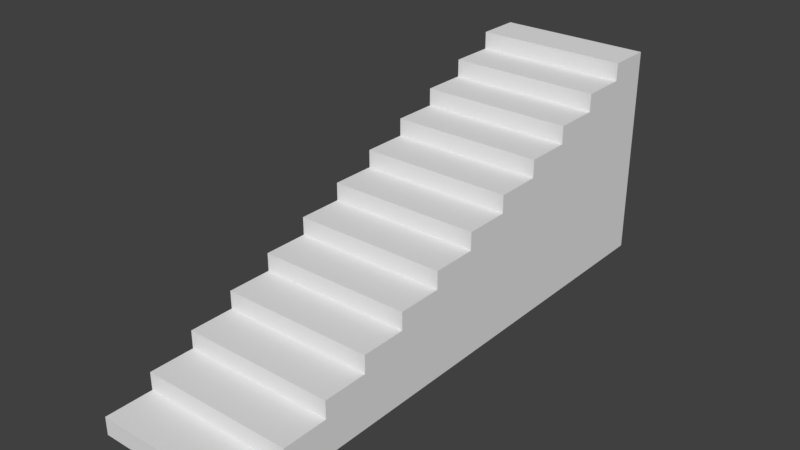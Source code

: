 # Source: stairs.blend  (saved by Blender 2.78.0; exported with 4.5.12 LTS)
import bpy
from mathutils import Matrix  # noqa: F401  (used for matrix-valued properties, if any)

bpy.ops.wm.read_factory_settings(use_empty=True)
scene = bpy.context.scene
scene.name = 'Scene'

# ---- collections
col_collection_1 = bpy.data.collections.new('Collection 1'); scene.collection.children.link(col_collection_1)

# ---- world
world_world = bpy.data.worlds.new('World'); scene.world = world_world
world_world.color = (0.05088, 0.05088, 0.05088)
world_world.use_sun_shadow = False
world_world.sun_shadow_jitter_overblur = 0.0
world_world.cycles.sampling_method = 'MANUAL'

# ---- meshes
me_cube_008 = bpy.data.meshes.new('Cube.008')
me_cube_008.from_pydata([(-1.0, -1.0, -1.0), (-1.0, 1.0, -1.0), (-1.0, 1.0, 1.0), (1.0, -1.0, -1.0), (1.0, 1.0, -1.0), (1.0, 1.0, 1.0), (-1.0, 0.8395, -1.0), (-1.0, 0.6728, -1.0), (-1.0, 0.5062, -1.0), (-1.0, 0.3395, -1.0), (-1.0, 0.1728, -1.0), (-1.0, 0.006173, -1.0), (-1.0, -0.1605, -1.0), (-1.0, -0.3272, -1.0), (-1.0, -0.4938, -1.0), (-1.0, -0.6605, -1.0), (-1.0, -0.8272, -1.0), (-1.0, 0.8395, 1.0), (1.0, -0.8272, -1.0), (1.0, -0.6605, -1.0), (1.0, -0.4938, -1.0), (1.0, -0.3272, -1.0), (1.0, -0.1605, -1.0), (1.0, 0.006173, -1.0), (1.0, 0.1728, -1.0), (1.0, 0.3395, -1.0), (1.0, 0.5062, -1.0), (1.0, 0.6728, -1.0), (1.0, 0.8395, -1.0), (1.0, 0.8395, 1.0), (-1.0, -1.0, -0.8333), (-1.0, 1.0, 0.8333), (-1.0, 1.0, 0.6667), (-1.0, 1.0, 0.5), (-1.0, 1.0, 0.3333), (-1.0, 1.0, 0.1667), (-1.0, 1.0, -7.451e-08), (-1.0, 1.0, -0.1667), (-1.0, 1.0, -0.3333), (-1.0, 1.0, -0.5), (-1.0, 1.0, -0.6667), (-1.0, 1.0, -0.8333), (1.0, 1.0, 0.8333), (1.0, 1.0, 0.6667), (1.0, 1.0, 0.5), (1.0, 1.0, 0.3333), (1.0, 1.0, 0.1667), (1.0, 1.0, -7.451e-08), (1.0, 1.0, -0.1667), (1.0, 1.0, -0.3333), (1.0, 1.0, -0.5), (1.0, 1.0, -0.6667), (1.0, 1.0, -0.8333), (1.0, -1.0, -0.8333), (1.0, 0.8395, 0.8333), (1.0, 0.8395, 0.6667), (1.0, 0.8395, 0.5), (1.0, 0.8395, 0.3333), (1.0, 0.8395, 0.1667), (1.0, 0.8395, -7.451e-08), (1.0, 0.8395, -0.1667), (1.0, 0.8395, -0.3333), (1.0, 0.8395, -0.5), (1.0, 0.8395, -0.6667), (1.0, 0.8395, -0.8333), (1.0, 0.6728, 0.8333), (1.0, 0.6728, 0.6667), (1.0, 0.6728, 0.5), (1.0, 0.6728, 0.3333), (1.0, 0.6728, 0.1667), (1.0, 0.6728, -7.451e-08), (1.0, 0.6728, -0.1667), (1.0, 0.6728, -0.3333), (1.0, 0.6728, -0.5), (1.0, 0.6728, -0.6667), (1.0, 0.6728, -0.8333), (1.0, 0.5062, 0.6667), (1.0, 0.5062, 0.5), (1.0, 0.5062, 0.3333), (1.0, 0.5062, 0.1667), (1.0, 0.5062, -7.451e-08), (1.0, 0.5062, -0.1667), (1.0, 0.5062, -0.3333), (1.0, 0.5062, -0.5), (1.0, 0.5062, -0.6667), (1.0, 0.5062, -0.8333), (1.0, 0.3395, 0.5), (1.0, 0.3395, 0.3333), (1.0, 0.3395, 0.1667), (1.0, 0.3395, -7.451e-08), (1.0, 0.3395, -0.1667), (1.0, 0.3395, -0.3333), (1.0, 0.3395, -0.5), (1.0, 0.3395, -0.6667), (1.0, 0.3395, -0.8333), (1.0, 0.1728, 0.3333), (1.0, 0.1728, 0.1667), (1.0, 0.1728, -7.451e-08), (1.0, 0.1728, -0.1667), (1.0, 0.1728, -0.3333), (1.0, 0.1728, -0.5), (1.0, 0.1728, -0.6667), (1.0, 0.1728, -0.8333), (1.0, 0.006173, 0.1667), (1.0, 0.006173, -7.451e-08), (1.0, 0.006173, -0.1667), (1.0, 0.006173, -0.3333), (1.0, 0.006173, -0.5), (1.0, 0.006173, -0.6667), (1.0, 0.006173, -0.8333), (1.0, -0.1605, -7.451e-08), (1.0, -0.1605, -0.1667), (1.0, -0.1605, -0.3333), (1.0, -0.1605, -0.5), (1.0, -0.1605, -0.6667), (1.0, -0.1605, -0.8333), (1.0, -0.3272, -0.1667), (1.0, -0.3272, -0.3333), (1.0, -0.3272, -0.5), (1.0, -0.3272, -0.6667), (1.0, -0.3272, -0.8333), (1.0, -0.4938, -0.3333), (1.0, -0.4938, -0.5), (1.0, -0.4938, -0.6667), (1.0, -0.4938, -0.8333), (1.0, -0.6605, -0.5), (1.0, -0.6605, -0.6667), (1.0, -0.6605, -0.8333), (1.0, -0.8272, -0.6667), (1.0, -0.8272, -0.8333), (-1.0, -0.8272, -0.6667), (-1.0, -0.8272, -0.8333), (-1.0, -0.6605, -0.5), (-1.0, -0.6605, -0.6667), (-1.0, -0.6605, -0.8333), (-1.0, -0.4938, -0.3333), (-1.0, -0.4938, -0.5), (-1.0, -0.4938, -0.6667), (-1.0, -0.4938, -0.8333), (-1.0, -0.3272, -0.1667), (-1.0, -0.3272, -0.3333), (-1.0, -0.3272, -0.5), (-1.0, -0.3272, -0.6667), (-1.0, -0.3272, -0.8333), (-1.0, -0.1605, -7.451e-08), (-1.0, -0.1605, -0.1667), (-1.0, -0.1605, -0.3333), (-1.0, -0.1605, -0.5), (-1.0, -0.1605, -0.6667), (-1.0, -0.1605, -0.8333), (-1.0, 0.006173, 0.1667), (-1.0, 0.006173, -7.451e-08), (-1.0, 0.006173, -0.1667), (-1.0, 0.006173, -0.3333), (-1.0, 0.006173, -0.5), (-1.0, 0.006173, -0.6667), (-1.0, 0.006173, -0.8333), (-1.0, 0.1728, 0.3333), (-1.0, 0.1728, 0.1667), (-1.0, 0.1728, -7.451e-08), (-1.0, 0.1728, -0.1667), (-1.0, 0.1728, -0.3333), (-1.0, 0.1728, -0.5), (-1.0, 0.1728, -0.6667), (-1.0, 0.1728, -0.8333), (-1.0, 0.3395, 0.5), (-1.0, 0.3395, 0.3333), (-1.0, 0.3395, 0.1667), (-1.0, 0.3395, -7.451e-08), (-1.0, 0.3395, -0.1667), (-1.0, 0.3395, -0.3333), (-1.0, 0.3395, -0.5), (-1.0, 0.3395, -0.6667), (-1.0, 0.3395, -0.8333), (-1.0, 0.5062, 0.6667), (-1.0, 0.5062, 0.5), (-1.0, 0.5062, 0.3333), (-1.0, 0.5062, 0.1667), (-1.0, 0.5062, -7.451e-08), (-1.0, 0.5062, -0.1667), (-1.0, 0.5062, -0.3333), (-1.0, 0.5062, -0.5), (-1.0, 0.5062, -0.6667), (-1.0, 0.5062, -0.8333), (-1.0, 0.6728, 0.8333), (-1.0, 0.6728, 0.6667), (-1.0, 0.6728, 0.5), (-1.0, 0.6728, 0.3333), (-1.0, 0.6728, 0.1667), (-1.0, 0.6728, -7.451e-08), (-1.0, 0.6728, -0.1667), (-1.0, 0.6728, -0.3333), (-1.0, 0.6728, -0.5), (-1.0, 0.6728, -0.6667), (-1.0, 0.6728, -0.8333), (-1.0, 0.8395, 0.8333), (-1.0, 0.8395, 0.6667), (-1.0, 0.8395, 0.5), (-1.0, 0.8395, 0.3333), (-1.0, 0.8395, 0.1667), (-1.0, 0.8395, -7.451e-08), (-1.0, 0.8395, -0.1667), (-1.0, 0.8395, -0.3333), (-1.0, 0.8395, -0.5), (-1.0, 0.8395, -0.6667), (-1.0, 0.8395, -0.8333)], [], [(195, 17, 2, 31), (31, 2, 5, 42), (103, 150, 151, 104), (16, 18, 3, 0), (151, 144, 110, 104), (5, 2, 17, 29), (110, 144, 145, 111), (145, 139, 116, 111), (116, 139, 140, 117), (140, 135, 121, 117), (121, 135, 136, 122), (136, 132, 125, 122), (125, 132, 133, 126), (133, 130, 128, 126), (128, 130, 131, 129), (131, 30, 53, 129), (1, 4, 28, 6), (6, 28, 27, 7), (7, 27, 26, 8), (8, 26, 25, 9), (9, 25, 24, 10), (10, 24, 23, 11), (11, 23, 22, 12), (12, 22, 21, 13), (13, 21, 20, 14), (14, 20, 19, 15), (15, 19, 18, 16), (42, 5, 29, 54), (7, 194, 205, 6), (194, 193, 204, 205), (193, 192, 203, 204), (192, 191, 202, 203), (191, 190, 201, 202), (190, 189, 200, 201), (189, 188, 199, 200), (188, 187, 198, 199), (187, 186, 197, 198), (186, 185, 196, 197), (185, 184, 195, 196), (8, 183, 194, 7), (183, 182, 193, 194), (182, 181, 192, 193), (181, 180, 191, 192), (180, 179, 190, 191), (179, 178, 189, 190), (178, 177, 188, 189), (177, 176, 187, 188), (176, 175, 186, 187), (175, 174, 185, 186), (9, 173, 183, 8), (173, 172, 182, 183), (172, 171, 181, 182), (171, 170, 180, 181), (170, 169, 179, 180), (169, 168, 178, 179), (168, 167, 177, 178), (167, 166, 176, 177), (166, 165, 175, 176), (10, 164, 173, 9), (164, 163, 172, 173), (163, 162, 171, 172), (162, 161, 170, 171), (161, 160, 169, 170), (160, 159, 168, 169), (159, 158, 167, 168), (158, 157, 166, 167), (11, 156, 164, 10), (156, 155, 163, 164), (155, 154, 162, 163), (154, 153, 161, 162), (153, 152, 160, 161), (152, 151, 159, 160), (151, 150, 158, 159), (12, 149, 156, 11), (149, 148, 155, 156), (148, 147, 154, 155), (147, 146, 153, 154), (146, 145, 152, 153), (145, 144, 151, 152), (13, 143, 149, 12), (143, 142, 148, 149), (142, 141, 147, 148), (141, 140, 146, 147), (140, 139, 145, 146), (14, 138, 143, 13), (138, 137, 142, 143), (137, 136, 141, 142), (136, 135, 140, 141), (15, 134, 138, 14), (134, 133, 137, 138), (133, 132, 136, 137), (16, 131, 134, 15), (131, 130, 133, 134), (0, 30, 131, 16), (19, 127, 129, 18), (127, 126, 128, 129), (20, 124, 127, 19), (124, 123, 126, 127), (123, 122, 125, 126), (21, 120, 124, 20), (120, 119, 123, 124), (119, 118, 122, 123), (118, 117, 121, 122), (22, 115, 120, 21), (115, 114, 119, 120), (114, 113, 118, 119), (113, 112, 117, 118), (112, 111, 116, 117), (23, 109, 115, 22), (109, 108, 114, 115), (108, 107, 113, 114), (107, 106, 112, 113), (106, 105, 111, 112), (105, 104, 110, 111), (24, 102, 109, 23), (102, 101, 108, 109), (101, 100, 107, 108), (100, 99, 106, 107), (99, 98, 105, 106), (98, 97, 104, 105), (97, 96, 103, 104), (25, 94, 102, 24), (94, 93, 101, 102), (93, 92, 100, 101), (92, 91, 99, 100), (91, 90, 98, 99), (90, 89, 97, 98), (89, 88, 96, 97), (88, 87, 95, 96), (26, 85, 94, 25), (85, 84, 93, 94), (84, 83, 92, 93), (83, 82, 91, 92), (82, 81, 90, 91), (81, 80, 89, 90), (80, 79, 88, 89), (79, 78, 87, 88), (78, 77, 86, 87), (27, 75, 85, 26), (75, 74, 84, 85), (74, 73, 83, 84), (73, 72, 82, 83), (72, 71, 81, 82), (71, 70, 80, 81), (70, 69, 79, 80), (69, 68, 78, 79), (68, 67, 77, 78), (67, 66, 76, 77), (28, 64, 75, 27), (64, 63, 74, 75), (63, 62, 73, 74), (62, 61, 72, 73), (61, 60, 71, 72), (60, 59, 70, 71), (59, 58, 69, 70), (58, 57, 68, 69), (57, 56, 67, 68), (56, 55, 66, 67), (55, 54, 65, 66), (4, 52, 64, 28), (52, 51, 63, 64), (51, 50, 62, 63), (50, 49, 61, 62), (49, 48, 60, 61), (48, 47, 59, 60), (47, 46, 58, 59), (46, 45, 57, 58), (45, 44, 56, 57), (44, 43, 55, 56), (43, 42, 54, 55), (3, 53, 30, 0), (54, 29, 17, 195), (76, 174, 175, 77), (195, 184, 65, 54), (65, 184, 185, 66), (175, 165, 86, 77), (185, 174, 76, 66), (86, 165, 166, 87), (166, 157, 95, 87), (95, 157, 158, 96), (158, 150, 103, 96), (18, 129, 53, 3), (1, 41, 52, 4), (41, 40, 51, 52), (40, 39, 50, 51), (39, 38, 49, 50), (38, 37, 48, 49), (37, 36, 47, 48), (36, 35, 46, 47), (35, 34, 45, 46), (34, 33, 44, 45), (33, 32, 43, 44), (32, 31, 42, 43), (6, 205, 41, 1), (205, 204, 40, 41), (204, 203, 39, 40), (203, 202, 38, 39), (202, 201, 37, 38), (201, 200, 36, 37), (200, 199, 35, 36), (199, 198, 34, 35), (198, 197, 33, 34), (197, 196, 32, 33), (196, 195, 31, 32)])
me_cube_008.use_remesh_preserve_volume = False
me_cube_008.use_remesh_preserve_attributes = False
me_cube_008.use_mirror_vertex_groups = False
me_cube_008.update()

# ---- objects
ob_cube = bpy.data.objects.new('Cube', me_cube_008)

# ---- transforms, parenting, visibility, modifiers, constraints
ob_cube.location = (0.3885, 0.5705, 0.3984)
ob_cube.scale = (1.0, 3.557, 1.386)
ob_cube.lineart.crease_threshold = 0.0

# ---- collection membership
col_collection_1.objects.link(ob_cube)

# ---- scene / render settings (as saved in the file)
scene.frame_start = 1; scene.frame_end = 250; scene.frame_set(1)
scene.render.engine = 'BLENDER_EEVEE_NEXT'
scene.render.resolution_percentage = 50
scene.render.dither_intensity = 0.0
scene.cycles.use_denoising = False
scene.cycles.samples = 128
scene.cycles.sampling_pattern = 'TABULATED_SOBOL'
scene.cycles.light_sampling_threshold = 0.0
scene.cycles.use_adaptive_sampling = False
scene.cycles.use_light_tree = False
scene.cycles.blur_glossy = 0.0
scene.cycles.sample_clamp_indirect = 0.0
scene.view_settings.view_transform = 'Standard'
bpy.context.view_layer.update()

# ---- added for rendering (the .blend has no active camera and no usable light): camera, sun
cam_auto = bpy.data.cameras.new('AutoCamera')
cam_auto.lens = 50.0
cam_auto.sensor_width = 36.0
cam_auto.clip_end = 1000.0
ob_auto_camera = bpy.data.objects.new('AutoCamera', cam_auto)
scene.collection.objects.link(ob_auto_camera)
ob_auto_camera.location = (7.69037, -8.19173, 6.23991)
ob_auto_camera.rotation_euler = (1.09748, -7.21219e-08, 0.694738)
scene.camera = ob_auto_camera
light_auto_sun = bpy.data.lights.new('AutoSun', 'SUN')
light_auto_sun.energy = 3.0
light_auto_sun.angle = 0.0523599
ob_auto_sun = bpy.data.objects.new('AutoSun', light_auto_sun)
scene.collection.objects.link(ob_auto_sun)
ob_auto_sun.rotation_euler = (0.872665, 0.174533, 0.523599)
bpy.context.view_layer.update()
